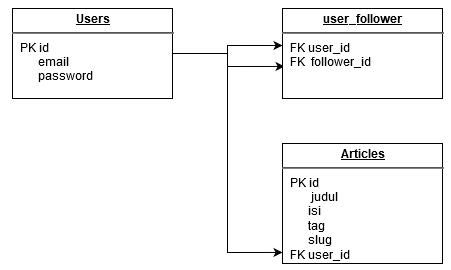

The diagram above was exported from draw.io. Its source (the exported page's mxGraphModel, read from the mxfile embedded in the PNG):
<mxGraphModel dx="1718" dy="479" grid="1" gridSize="10" guides="1" tooltips="1" connect="1" arrows="1" fold="1" page="1" pageScale="1" pageWidth="850" pageHeight="1100" math="0" shadow="0">
  <root>
    <mxCell id="0" />
    <mxCell id="1" parent="0" />
    <mxCell id="2" value="" style="verticalLabelPosition=bottom;verticalAlign=top;html=1;shape=mxgraph.basic.rect;fillColor2=none;strokeWidth=1;size=20;indent=5;" vertex="1" parent="1">
      <mxGeometry x="-390" y="482" width="520" height="298" as="geometry" />
    </mxCell>
    <mxCell id="3" style="edgeStyle=orthogonalEdgeStyle;rounded=0;orthogonalLoop=1;jettySize=auto;html=1;exitX=1;exitY=0.5;exitDx=0;exitDy=0;entryX=0;entryY=0.411;entryDx=0;entryDy=0;entryPerimeter=0;" edge="1" source="6" target="7" parent="1">
      <mxGeometry relative="1" as="geometry" />
    </mxCell>
    <mxCell id="4" style="edgeStyle=orthogonalEdgeStyle;rounded=0;orthogonalLoop=1;jettySize=auto;html=1;exitX=1;exitY=0.5;exitDx=0;exitDy=0;entryX=0;entryY=0.908;entryDx=0;entryDy=0;entryPerimeter=0;" edge="1" source="6" target="8" parent="1">
      <mxGeometry relative="1" as="geometry" />
    </mxCell>
    <mxCell id="5" style="edgeStyle=orthogonalEdgeStyle;rounded=0;orthogonalLoop=1;jettySize=auto;html=1;exitX=1;exitY=0.5;exitDx=0;exitDy=0;entryX=0.013;entryY=0.644;entryDx=0;entryDy=0;entryPerimeter=0;" edge="1" source="6" target="7" parent="1">
      <mxGeometry relative="1" as="geometry" />
    </mxCell>
    <mxCell id="6" value="&lt;p style=&quot;margin: 0px ; margin-top: 4px ; text-align: center ; text-decoration: underline&quot;&gt;&lt;b&gt;Users&lt;/b&gt;&lt;br&gt;&lt;/p&gt;&lt;hr&gt;&lt;p style=&quot;margin: 0px ; margin-left: 8px&quot;&gt;PK id&lt;br&gt;&amp;nbsp;&amp;nbsp;&amp;nbsp;&amp;nbsp;&amp;nbsp; email&lt;/p&gt;&lt;p style=&quot;margin: 0px ; margin-left: 8px&quot;&gt;&amp;nbsp;&amp;nbsp;&amp;nbsp;&amp;nbsp;&amp;nbsp; password&lt;br&gt;&lt;/p&gt;&lt;p style=&quot;margin: 0px ; margin-left: 8px&quot;&gt;&lt;br&gt;&lt;/p&gt;" style="verticalAlign=top;align=left;overflow=fill;fontSize=12;fontFamily=Helvetica;html=1;" vertex="1" parent="1">
      <mxGeometry x="-350" y="505" width="160" height="90" as="geometry" />
    </mxCell>
    <mxCell id="7" value="&lt;p style=&quot;margin: 0px ; margin-top: 4px ; text-align: center ; text-decoration: underline&quot;&gt;&lt;b&gt;user_follower&lt;/b&gt;&lt;br&gt;&lt;/p&gt;&lt;hr&gt;&lt;p style=&quot;margin: 0px ; margin-left: 8px&quot;&gt;FK user_id&lt;br&gt;FK&amp;nbsp; follower_id&lt;br&gt;&lt;/p&gt;&lt;p style=&quot;margin: 0px ; margin-left: 8px&quot;&gt;&lt;br&gt;&lt;/p&gt;" style="verticalAlign=top;align=left;overflow=fill;fontSize=12;fontFamily=Helvetica;html=1;" vertex="1" parent="1">
      <mxGeometry x="-80" y="505" width="160" height="90" as="geometry" />
    </mxCell>
    <mxCell id="8" value="&lt;p style=&quot;margin: 0px ; margin-top: 4px ; text-align: center ; text-decoration: underline&quot;&gt;&lt;b&gt;Articles&lt;/b&gt;&lt;br&gt;&lt;/p&gt;&lt;hr&gt;&lt;p style=&quot;margin: 0px ; margin-left: 8px&quot;&gt;PK id&lt;br&gt;&amp;nbsp;&amp;nbsp;&amp;nbsp;&amp;nbsp;&amp;nbsp;&amp;nbsp; judul&lt;br&gt;&lt;/p&gt;&lt;p style=&quot;margin: 0px ; margin-left: 8px&quot;&gt;&amp;nbsp;&amp;nbsp;&amp;nbsp;&amp;nbsp;&amp;nbsp; isi&lt;/p&gt;&lt;p style=&quot;margin: 0px ; margin-left: 8px&quot;&gt;&amp;nbsp;&amp;nbsp;&amp;nbsp;&amp;nbsp;&amp;nbsp; tag&lt;/p&gt;&lt;p style=&quot;margin: 0px ; margin-left: 8px&quot;&gt;&amp;nbsp;&amp;nbsp;&amp;nbsp;&amp;nbsp;&amp;nbsp; slug&lt;/p&gt;&lt;p style=&quot;margin: 0px ; margin-left: 8px&quot;&gt;FK user_id&lt;br&gt;&lt;/p&gt;&lt;p style=&quot;margin: 0px ; margin-left: 8px&quot;&gt;&lt;br&gt;&lt;/p&gt;" style="verticalAlign=top;align=left;overflow=fill;fontSize=12;fontFamily=Helvetica;html=1;" vertex="1" parent="1">
      <mxGeometry x="-80" y="640" width="160" height="120" as="geometry" />
    </mxCell>
  </root>
</mxGraphModel>